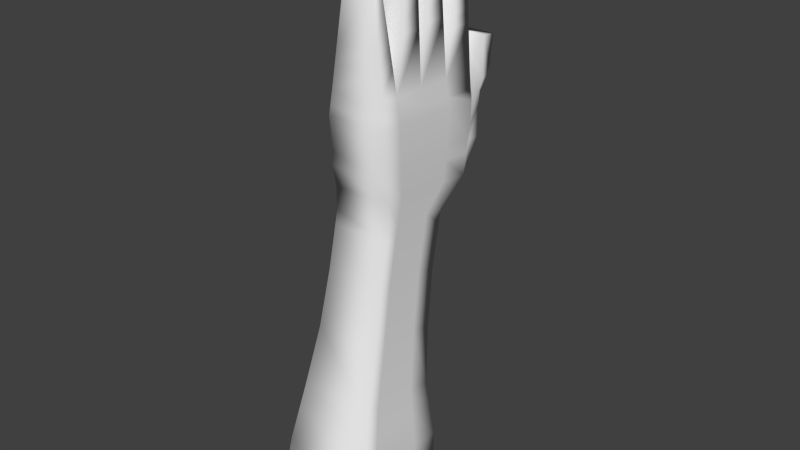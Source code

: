 # Source: Hand.blend  (saved by Blender 2.76.0; exported with 4.5.12 LTS)
import bpy
from mathutils import Matrix  # noqa: F401  (used for matrix-valued properties, if any)

bpy.ops.wm.read_factory_settings(use_empty=True)
scene = bpy.context.scene
scene.name = 'Scene'

# ---- collections
col_collection_1 = bpy.data.collections.new('Collection 1'); scene.collection.children.link(col_collection_1)

# ---- materials (node trees are filled in below, after node groups)
mat_material = bpy.data.materials.new('Material')
mat_material.alpha_threshold = 0.0
mat_material.use_transparent_shadow = False
mat_material.roughness = 0.5
mat_material.line_color = (0.0, 0.0, 0.0, 1.0)

# ---- material node trees

# ---- world
world_world = bpy.data.worlds.new('World'); scene.world = world_world
world_world.color = (0.05088, 0.05088, 0.05088)
world_world.use_sun_shadow = False
world_world.sun_shadow_jitter_overblur = 0.0
world_world.cycles.sampling_method = 'MANUAL'
world_world.cycles.sample_map_resolution = 256

# ---- meshes
me_cube = bpy.data.meshes.new('Cube')
me_cube.from_pydata([(1.314, 1.846, -1.052), (1.314, -2.044, -1.084), (-1.314, -2.044, -1.084), (-1.314, 1.846, -1.052), (0.7568, 2.046, 1.642), (0.7568, -1.89, 1.559), (-0.7568, -1.884, 1.56), (-0.7568, 2.046, 1.642), (1.306, 1.553, -0.6762), (1.095, 1.154, -0.2935), (0.9568, 1.11, 0.08653), (0.8682, 1.144, 0.4669), (0.8513, 1.251, 0.8359), (1.306, -1.817, -0.7063), (1.095, -1.61, -0.3134), (0.9568, -1.357, 0.06848), (0.8682, -1.246, 0.4473), (0.8513, -1.146, 0.8176), (-1.306, -1.817, -0.7063), (-1.095, -1.61, -0.3134), (-0.9568, -1.357, 0.06848), (-0.8682, -1.246, 0.4473), (-0.8513, -1.146, 0.8176), (-1.306, 1.553, -0.6762), (-1.095, 1.154, -0.2935), (-0.9568, 1.11, 0.08653), (-0.8682, 1.144, 0.4669), (-0.8513, 1.251, 0.8359), (0.8515, 2.184, 1.012), (0.8515, -1.268, 0.9674), (-0.8515, -1.268, 0.9674), (-0.8515, 2.184, 1.012), (0.8599, 2.124, 1.472), (0.8599, -1.795, 1.401), (-0.8599, -1.795, 1.401), (-0.8599, 2.124, 1.472), (1.314, -1.366, -1.078), (-1.314, -1.366, -1.078), (0.7568, -1.204, 1.574), (-0.7568, -1.077, 1.578), (-1.306, -1.23, -0.701), (-1.095, -1.128, -0.3099), (-0.9568, -0.9266, 0.07163), (-0.8682, -0.8299, 0.4507), (-0.8513, -0.7286, 0.8208), (1.306, -1.23, -0.701), (1.095, -1.128, -0.3099), (0.9568, -0.9266, 0.07163), (0.8682, -0.8299, 0.4507), (0.8513, -0.7286, 0.8208), (-0.8515, -0.6668, 0.9751), (0.8515, -0.6668, 0.9751), (-0.8599, -1.087, 1.414), (0.8599, -1.087, 1.414), (-1.314, -0.3601, -1.07), (-0.7568, -0.0988, 1.598), (-1.306, -0.3583, -0.6932), (-1.095, -0.4134, -0.3048), (-0.9568, -0.2885, 0.0763), (-0.8682, -0.2117, 0.4558), (-0.8513, -0.1085, 0.8255), (-0.8515, 0.2261, 0.9865), (-0.8599, -0.03655, 1.434), (1.314, -0.3601, -1.07), (0.7568, -0.186, 1.595), (1.306, -0.3583, -0.6932), (1.095, -0.4134, -0.3048), (0.9568, -0.2885, 0.0763), (0.8682, -0.2117, 0.4558), (0.8513, -0.1085, 0.8255), (0.8515, 0.2261, 0.9865), (0.8599, -0.03655, 1.434), (-1.314, 0.7428, -1.061), (-0.7568, 0.9735, 1.62), (-1.306, 0.5973, -0.6847), (-1.095, 0.3702, -0.2991), (-0.9568, 0.411, 0.08141), (-0.8682, 0.4659, 0.4613), (-0.8513, 0.5713, 0.8307), (-0.8515, 1.205, 0.9991), (-0.8599, 1.115, 1.455), (1.314, 0.7428, -1.061), (0.7568, 0.9299, 1.619), (1.306, 0.5973, -0.6847), (1.095, 0.3702, -0.2991), (0.9568, 0.411, 0.08141), (0.8682, 0.4659, 0.4613), (0.8513, 0.5713, 0.8307), (0.8515, 1.205, 0.9991), (0.8599, 1.115, 1.455), (0.4605, -2.176, 2.092), (-0.4526, -2.172, 2.092), (0.4605, -1.762, 2.101), (-0.4526, -1.685, 2.103), (0.432, -1.086, 2.345), (-0.4117, -1.015, 2.347), (-0.4117, -0.4701, 2.358), (0.432, -0.5186, 2.357), (-0.3246, 0.01014, 2.474), (0.3387, -0.02806, 2.473), (-0.3246, 0.4801, 2.483), (0.3387, 0.461, 2.483), (0.2953, 1.885, 2.354), (-0.2914, 1.885, 2.354), (-0.2914, 1.469, 2.346), (0.2953, 1.453, 2.345), (0.5114, 2.987, 1.444), (-0.5114, 2.987, 1.444), (0.5165, 3.405, 1.832), (-0.5165, 3.405, 1.832), (0.8555, 2.155, 1.234), (0.8555, -1.523, 1.177), (-0.8555, -1.523, 1.177), (-0.8555, 2.155, 1.234), (0.8555, -0.8699, 1.188), (-0.8555, -0.8699, 1.188), (0.8555, 0.09911, 1.203), (-0.8555, 0.09911, 1.203), (0.8555, 1.161, 1.22), (-0.8555, 1.161, 1.22), (0.5139, 3.43, 1.639), (-0.5139, 3.43, 1.639), (0.5165, 2.675, 1.682), (-0.5165, 2.675, 1.682), (0.8515, 2.636, 1.238), (-0.8515, 2.636, 1.238), (-0.5139, 2.959, 1.497), (0.5139, 2.959, 1.497), (0.5165, 2.934, 1.828), (0.5114, 2.834, 1.367), (-0.5114, 2.834, 1.367), (-0.5139, 3.166, 1.559), (0.5139, 3.166, 1.559), (-0.5165, 2.934, 1.828), (-0.5241, 1.221, 1.983), (-0.5241, 1.965, 1.998), (0.526, 1.965, 1.998), (0.526, 1.191, 1.982), (-0.5778, 1.984, 1.916), (0.5793, 1.984, 1.916), (0.5793, 1.131, 1.898), (-0.5778, 1.164, 1.899), (-0.7598, 2.285, 1.533), (0.7598, 2.285, 1.533), (0.8515, 2.316, 1.078), (-0.8515, 2.316, 1.078), (-0.7559, 2.389, 1.311), (0.7559, 2.389, 1.311), (-0.5227, -0.0398, 2.072), (-0.5227, 0.7063, 2.088), (0.5303, 0.6759, 2.087), (0.5303, -0.1004, 2.07), (-0.5835, 0.7757, 1.966), (0.5892, 0.742, 1.965), (0.5892, -0.1227, 1.947), (-0.5835, -0.05514, 1.949), (0.5517, -1.129, 2.061), (-0.5389, -1.038, 2.063), (-0.5389, -0.3332, 2.078), (0.5517, -0.396, 2.076), (-0.6084, -1.05, 1.908), (-0.6084, -0.2584, 1.925), (0.6172, -1.153, 1.905), (0.6172, -0.3289, 1.922), (-0.6022, -2.031, 1.83), (-0.6022, -1.386, 1.845), (0.6063, -1.487, 1.842), (0.6063, -2.035, 1.83), (-0.6692, -1.252, 1.729), (0.6715, -1.365, 1.726), (-0.6692, -1.967, 1.713), (0.6715, -1.972, 1.713), (0.8198, 2.094, 1.538), (0.8198, -1.832, 1.463), (-0.8198, -1.829, 1.463), (-0.8198, 2.094, 1.538), (-0.8198, -1.083, 1.478), (0.8198, -1.132, 1.476), (0.8198, -0.09466, 1.497), (-0.8198, -0.06076, 1.498), (0.8198, 1.043, 1.519), (-0.8198, 1.06, 1.519), (0.8681, -0.832, 1.107), (-0.8681, -0.832, 1.107), (0.8681, 0.1246, 1.122), (-0.8681, 0.1246, 1.122), (0.8681, 1.173, 1.137), (-0.8681, 1.173, 1.137), (0.8681, 2.178, 1.151), (0.8681, -1.477, 1.098), (-0.8681, -1.477, 1.098), (-0.8681, 2.178, 1.151), (0.5214, 3.298, 1.573), (-0.5214, 3.298, 1.573), (-0.6479, 2.865, 1.404), (0.6479, 2.865, 1.404), (-0.5214, 3.071, 1.493), (0.5214, 3.071, 1.493), (0.8039, 2.378, 1.225), (-0.8039, 2.378, 1.225), (0.8554, 1.226, 0.7484), (0.8554, -1.17, 0.7297), (-0.8554, -1.17, 0.7297), (-0.8554, 1.226, 0.7484), (0.8554, -0.7526, 0.733), (-0.8554, -0.7526, 0.733), (0.8554, -0.133, 0.7378), (-0.8554, -0.133, 0.7378), (0.8554, 0.5463, 0.7431), (-0.8554, 0.5463, 0.7431), (1.187, 1.328, -0.4603), (1.187, -1.7, -0.4847), (-1.187, -1.7, -0.4847), (-1.187, 1.328, -0.4603), (1.187, -1.173, -0.4804), (-1.187, -1.173, -0.4804), (1.187, -0.3894, -0.4741), (-1.187, -0.3894, -0.4741), (1.187, 0.4692, -0.4672), (-1.187, 0.4692, -0.4672)], [], [(36, 1, 2, 37), (165, 164, 91, 93), (177, 38, 5, 173), (173, 5, 6, 174), (181, 73, 7, 175), (8, 0, 3, 23), (28, 12, 27, 31), (200, 11, 26, 203), (11, 10, 25, 26), (10, 9, 24, 25), (210, 8, 23, 213), (72, 74, 23, 3), (219, 75, 24, 213), (75, 76, 25, 24), (76, 77, 26, 25), (209, 78, 27, 203), (1, 13, 18, 2), (211, 14, 19, 212), (14, 15, 20, 19), (15, 16, 21, 20), (201, 17, 22, 202), (36, 45, 13, 1), (214, 46, 14, 211), (46, 47, 15, 14), (47, 48, 16, 15), (204, 49, 17, 201), (133, 128, 108, 109), (78, 79, 31, 27), (17, 29, 30, 22), (49, 51, 29, 17), (172, 32, 35, 175), (119, 80, 35, 113), (111, 33, 34, 112), (114, 53, 33, 111), (116, 71, 53, 114), (112, 34, 52, 115), (69, 70, 51, 49), (22, 30, 50, 44), (206, 69, 49, 204), (67, 68, 48, 47), (66, 67, 47, 46), (216, 66, 46, 214), (63, 65, 45, 36), (202, 22, 44, 205), (20, 21, 43, 42), (19, 20, 42, 41), (212, 19, 41, 215), (2, 18, 40, 37), (174, 6, 39, 176), (178, 64, 38, 177), (157, 156, 94, 95), (63, 36, 37, 54), (81, 63, 54, 72), (149, 148, 98, 100), (180, 82, 64, 178), (81, 83, 65, 63), (218, 84, 66, 216), (84, 85, 67, 66), (85, 86, 68, 67), (208, 87, 69, 206), (87, 88, 70, 69), (118, 89, 71, 116), (115, 52, 62, 117), (44, 50, 61, 60), (205, 44, 60, 207), (42, 43, 59, 58), (41, 42, 58, 57), (215, 41, 57, 217), (37, 40, 56, 54), (176, 39, 55, 179), (110, 32, 89, 118), (12, 28, 88, 87), (200, 12, 87, 208), (10, 11, 86, 85), (9, 10, 85, 84), (210, 9, 84, 218), (0, 8, 83, 81), (172, 4, 82, 180), (135, 134, 104, 103), (0, 81, 72, 3), (117, 62, 80, 119), (60, 61, 79, 78), (207, 60, 78, 209), (58, 59, 77, 76), (57, 58, 76, 75), (217, 57, 75, 219), (54, 56, 74, 72), (179, 55, 73, 181), (92, 93, 91, 90), (166, 165, 93, 92), (164, 167, 90, 91), (167, 166, 92, 90), (97, 96, 95, 94), (158, 157, 95, 96), (156, 159, 97, 94), (159, 158, 96, 97), (101, 100, 98, 99), (150, 149, 100, 101), (151, 150, 101, 99), (148, 151, 99, 98), (102, 103, 104, 105), (136, 135, 103, 102), (137, 136, 102, 105), (134, 137, 105, 104), (192, 106, 107, 193), (197, 129, 106, 192), (129, 130, 107, 106), (131, 133, 109, 121), (196, 131, 121, 193), (128, 132, 120, 108), (108, 120, 121, 109), (185, 117, 119, 187), (188, 110, 118, 186), (183, 115, 117, 185), (186, 118, 116, 184), (190, 112, 115, 183), (184, 116, 114, 182), (182, 114, 111, 189), (189, 111, 112, 190), (187, 119, 113, 191), (143, 147, 127, 122), (199, 146, 126, 194), (146, 142, 123, 126), (144, 145, 125, 124), (198, 144, 124, 195), (142, 143, 122, 123), (122, 127, 132, 128), (194, 126, 131, 196), (126, 123, 133, 131), (124, 125, 130, 129), (195, 124, 129, 197), (123, 122, 128, 133), (141, 140, 137, 134), (140, 139, 136, 137), (139, 138, 135, 136), (138, 141, 134, 135), (7, 73, 141, 138), (4, 7, 138, 139), (82, 4, 139, 140), (73, 82, 140, 141), (35, 32, 143, 142), (188, 28, 144, 198), (28, 31, 145, 144), (113, 35, 142, 146), (191, 113, 146, 199), (32, 110, 147, 143), (155, 154, 151, 148), (154, 153, 150, 151), (153, 152, 149, 150), (152, 155, 148, 149), (73, 55, 155, 152), (82, 73, 152, 153), (64, 82, 153, 154), (55, 64, 154, 155), (163, 161, 158, 159), (162, 163, 159, 156), (161, 160, 157, 158), (160, 162, 156, 157), (39, 38, 162, 160), (55, 39, 160, 161), (38, 64, 163, 162), (64, 55, 161, 163), (171, 169, 166, 167), (170, 171, 167, 164), (169, 168, 165, 166), (168, 170, 164, 165), (39, 6, 170, 168), (38, 39, 168, 169), (6, 5, 171, 170), (5, 38, 169, 171), (62, 179, 181, 80), (32, 172, 180, 89), (52, 176, 179, 62), (89, 180, 178, 71), (71, 178, 177, 53), (34, 174, 176, 52), (4, 172, 175, 7), (80, 181, 175, 35), (33, 173, 174, 34), (53, 177, 173, 33), (31, 191, 199, 145), (110, 188, 198, 147), (127, 195, 197, 132), (125, 194, 196, 130), (147, 198, 195, 127), (145, 199, 194, 125), (79, 187, 191, 31), (29, 189, 190, 30), (51, 182, 189, 29), (70, 184, 182, 51), (30, 190, 183, 50), (88, 186, 184, 70), (50, 183, 185, 61), (28, 188, 186, 88), (61, 185, 187, 79), (130, 196, 193, 107), (132, 197, 192, 120), (120, 192, 193, 121), (59, 207, 209, 77), (11, 200, 208, 86), (43, 205, 207, 59), (86, 208, 206, 68), (21, 202, 205, 43), (68, 206, 204, 48), (48, 204, 201, 16), (16, 201, 202, 21), (77, 209, 203, 26), (12, 200, 203, 27), (56, 217, 219, 74), (8, 210, 218, 83), (40, 215, 217, 56), (83, 218, 216, 65), (18, 212, 215, 40), (65, 216, 214, 45), (45, 214, 211, 13), (13, 211, 212, 18), (74, 219, 213, 23), (9, 210, 213, 24)])
me_cube.polygons.foreach_set('use_smooth', [True] * 218)
_uv = me_cube.uv_layers.new(name='UVMap')
_uv.uv.foreach_set('vector', [0.6746, 0.7102, 0.6746, 0.7236, 0.6227, 0.7236, 0.6227, 0.7102, 0.07574, 0.6766, 0.07574, 0.6971, 0.06592, 0.7015, 0.06592, 0.686, 0.344, 0.7139, 0.3422, 0.717, 0.3204, 0.7169, 0.3219, 0.7139, 0.19, 0.8333, 0.1883, 0.8363, 0.1403, 0.8362, 0.1387, 0.8333, 0.1808, 0.862, 0.1787, 0.8589, 0.2127, 0.8589, 0.2139, 0.862, 0.6745, 0.7911, 0.6746, 0.8005, 0.6227, 0.8005, 0.6229, 0.7911, 0.1911, 0.6377, 0.6563, 0.7427, 0.6227, 0.7427, 0.137, 0.6377, 0.6132, 0.8277, 0.6133, 0.8315, 0.579, 0.8315, 0.5792, 0.8277, 0.6588, 0.8203, 0.6605, 0.8279, 0.6227, 0.8279, 0.6245, 0.8203, 0.6196, 0.816, 0.6223, 0.8236, 0.579, 0.8236, 0.5818, 0.816, 0.6722, 0.7684, 0.6743, 0.7739, 0.6227, 0.7739, 0.6248, 0.7684, 0.5818, 0.8393, 0.579, 0.8318, 0.5979, 0.8318, 0.6036, 0.8393, 0.6987, 0.8059, 0.6965, 0.8016, 0.712, 0.8016, 0.7159, 0.8059, 0.7202, 0.8096, 0.721, 0.8016, 0.7348, 0.8016, 0.7356, 0.8096, 0.7329, 0.8277, 0.7406, 0.8288, 0.7406, 0.8422, 0.7329, 0.8415, 0.7324, 0.725, 0.736, 0.7261, 0.736, 0.7395, 0.7324, 0.7384, 0.7049, 0.7742, 0.7048, 0.7829, 0.6532, 0.7829, 0.653, 0.7742, 0.6722, 0.8052, 0.6701, 0.8096, 0.6269, 0.8096, 0.6248, 0.8052, 0.6223, 0.8066, 0.6196, 0.8157, 0.5818, 0.8157, 0.579, 0.8066, 0.7128, 0.7158, 0.711, 0.7236, 0.6767, 0.7236, 0.675, 0.7158, 0.6568, 0.832, 0.6567, 0.8358, 0.623, 0.8358, 0.6229, 0.832, 0.7349, 0.7832, 0.7376, 0.7907, 0.726, 0.7907, 0.7215, 0.7832, 0.7355, 0.7663, 0.7365, 0.7707, 0.727, 0.7707, 0.7249, 0.7663, 0.743, 0.7153, 0.747, 0.7233, 0.7385, 0.7233, 0.7335, 0.7153, 0.7449, 0.724, 0.7468, 0.7316, 0.7386, 0.7316, 0.7364, 0.724, 0.7456, 0.7356, 0.7467, 0.7393, 0.7384, 0.7393, 0.7374, 0.7356, 0.2539, 0.8043, 0.2866, 0.8043, 0.2866, 0.8192, 0.2539, 0.8192, 0.587, 0.8504, 0.1004, 0.8392, 0.131, 0.8446, 0.6002, 0.8528, 0.6206, 0.8402, 0.1337, 0.8305, 0.07965, 0.8305, 0.587, 0.8402, 0.7097, 0.8591, 0.2788, 0.8596, 0.2597, 0.8596, 0.7015, 0.8591, 0.3068, 0.8308, 0.3084, 0.8337, 0.2539, 0.8337, 0.2555, 0.8308, 0.3087, 0.6708, 0.3073, 0.6633, 0.3394, 0.6633, 0.3402, 0.6708, 0.2401, 0.7329, 0.2403, 0.7441, 0.1857, 0.7441, 0.1858, 0.7329, 0.3482, 0.7623, 0.3414, 0.7697, 0.319, 0.7696, 0.3275, 0.7623, 0.2162, 0.8433, 0.212, 0.8507, 0.1787, 0.8506, 0.1854, 0.8433, 0.3263, 0.8416, 0.3178, 0.8343, 0.3403, 0.8343, 0.347, 0.8416, 0.7491, 0.7661, 0.3508, 0.7103, 0.3224, 0.7102, 0.7369, 0.7661, 0.7433, 0.8399, 0.3269, 0.8192, 0.346, 0.8192, 0.7516, 0.84, 0.6881, 0.8566, 0.6891, 0.8602, 0.6768, 0.8602, 0.6758, 0.8566, 0.7428, 0.7742, 0.7444, 0.7819, 0.7322, 0.7819, 0.7302, 0.7742, 0.6181, 0.8318, 0.6206, 0.8398, 0.608, 0.8398, 0.604, 0.8318, 0.7285, 0.7061, 0.728, 0.7105, 0.7138, 0.7105, 0.7128, 0.7061, 0.733, 0.7158, 0.7331, 0.7233, 0.7159, 0.7232, 0.7131, 0.7158, 0.7404, 0.8117, 0.7441, 0.8127, 0.7441, 0.821, 0.7404, 0.82, 0.5784, 0.7927, 0.5861, 0.7949, 0.5861, 0.8031, 0.5784, 0.8011, 0.7269, 0.69, 0.7363, 0.69, 0.7409, 0.6972, 0.732, 0.698, 0.5832, 0.782, 0.5879, 0.783, 0.5901, 0.7923, 0.5856, 0.7923, 0.7118, 0.69, 0.7205, 0.69, 0.7265, 0.6999, 0.7187, 0.7014, 0.3218, 0.7017, 0.3204, 0.6986, 0.346, 0.6986, 0.3458, 0.7017, 0.1717, 0.864, 0.1693, 0.8671, 0.137, 0.867, 0.1388, 0.864, 0.191, 0.6807, 0.2285, 0.6807, 0.2232, 0.693, 0.1963, 0.693, 0.6746, 0.69, 0.6746, 0.7099, 0.6227, 0.7099, 0.6227, 0.69, 0.6224, 0.7419, 0.6006, 0.7419, 0.6006, 0.69, 0.6224, 0.69, 0.2475, 0.761, 0.223, 0.761, 0.225, 0.7455, 0.2399, 0.7455, 0.2299, 0.6645, 0.227, 0.6676, 0.1916, 0.6676, 0.1939, 0.6645, 0.6445, 0.8361, 0.6417, 0.8436, 0.6228, 0.8436, 0.6227, 0.8361, 0.7262, 0.7283, 0.724, 0.7327, 0.7085, 0.7327, 0.709, 0.7283, 0.7317, 0.8277, 0.7325, 0.8357, 0.7187, 0.8357, 0.7162, 0.8277, 0.6708, 0.8439, 0.672, 0.8516, 0.6586, 0.8516, 0.657, 0.8439, 0.7099, 0.85, 0.711, 0.8537, 0.6975, 0.8537, 0.6965, 0.85, 0.6004, 0.8632, 0.1214, 0.8664, 0.09033, 0.8664, 0.587, 0.8632, 0.3173, 0.8343, 0.3159, 0.8418, 0.2793, 0.8417, 0.2835, 0.8343, 0.2861, 0.8497, 0.2793, 0.8423, 0.3127, 0.8423, 0.3169, 0.8498, 0.6748, 0.8683, 0.2227, 0.8646, 0.2511, 0.8646, 0.687, 0.8683, 0.7395, 0.7466, 0.7432, 0.7476, 0.7432, 0.7599, 0.7395, 0.7588, 0.579, 0.8402, 0.5866, 0.8422, 0.5866, 0.8544, 0.5789, 0.8528, 0.5784, 0.764, 0.5864, 0.7681, 0.5864, 0.7807, 0.5784, 0.7782, 0.6577, 0.8144, 0.6588, 0.81, 0.6729, 0.81, 0.6734, 0.8144, 0.6448, 0.8436, 0.6476, 0.8361, 0.6648, 0.8361, 0.6647, 0.8436, 0.1858, 0.6966, 0.186, 0.6936, 0.2171, 0.6935, 0.218, 0.6966, 0.2788, 0.8466, 0.2779, 0.8541, 0.2459, 0.8541, 0.2473, 0.8466, 0.7252, 0.7109, 0.3313, 0.6219, 0.3002, 0.6219, 0.7118, 0.7109, 0.6893, 0.8489, 0.6904, 0.8526, 0.6769, 0.8526, 0.6759, 0.8489, 0.7432, 0.7018, 0.7439, 0.7095, 0.7305, 0.7095, 0.7293, 0.7018, 0.734, 0.7911, 0.7332, 0.7991, 0.7194, 0.7991, 0.7186, 0.7911, 0.7114, 0.6958, 0.7114, 0.7017, 0.6999, 0.712, 0.6986, 0.7073, 0.7299, 0.7742, 0.7242, 0.7817, 0.7053, 0.7817, 0.7081, 0.7742, 0.1163, 0.8576, 0.1151, 0.8607, 0.07965, 0.8606, 0.08254, 0.8575, 0.2719, 0.6512, 0.2483, 0.6512, 0.2564, 0.6377, 0.2696, 0.6377, 0.6002, 0.7419, 0.5784, 0.7419, 0.5784, 0.69, 0.6002, 0.69, 0.1412, 0.8442, 0.137, 0.8368, 0.1736, 0.8368, 0.1749, 0.8443, 0.587, 0.8457, 0.09123, 0.8311, 0.1213, 0.8387, 0.6, 0.8491, 0.7328, 0.8118, 0.7364, 0.8128, 0.7364, 0.8262, 0.7328, 0.8252, 0.7279, 0.7456, 0.7355, 0.7472, 0.7355, 0.7605, 0.7278, 0.7594, 0.6659, 0.8191, 0.6739, 0.8216, 0.6739, 0.8354, 0.6659, 0.8346, 0.709, 0.7374, 0.7085, 0.733, 0.724, 0.7331, 0.7262, 0.7374, 0.7057, 0.7605, 0.7058, 0.7531, 0.7247, 0.7531, 0.7275, 0.7605, 0.138, 0.8572, 0.137, 0.8542, 0.1711, 0.8542, 0.1733, 0.8573, 0.2993, 0.6815, 0.2704, 0.6839, 0.2704, 0.6685, 0.2993, 0.6684, 0.1324, 0.7382, 0.09381, 0.7382, 0.09941, 0.7258, 0.1285, 0.7258, 0.2253, 0.7082, 0.2638, 0.7082, 0.2591, 0.7178, 0.2301, 0.7178, 0.2658, 0.7488, 0.2774, 0.7618, 0.2643, 0.7618, 0.2556, 0.752, 0.2958, 0.7166, 0.269, 0.7159, 0.2705, 0.6986, 0.2973, 0.6986, 0.2793, 0.7904, 0.2551, 0.7904, 0.2563, 0.777, 0.2736, 0.777, 0.2231, 0.7902, 0.2483, 0.7902, 0.2433, 0.8035, 0.2252, 0.8035, 0.1803, 0.7317, 0.1428, 0.7317, 0.1486, 0.7184, 0.1754, 0.7184, 0.3065, 0.7925, 0.2855, 0.7919, 0.2863, 0.777, 0.3074, 0.777, 0.1786, 0.6841, 0.1441, 0.6841, 0.1512, 0.6684, 0.1722, 0.6684, 0.2238, 0.5985, 0.2493, 0.5985, 0.2421, 0.6139, 0.2266, 0.6139, 0.09509, 0.6824, 0.1297, 0.6824, 0.1229, 0.6965, 0.1018, 0.6965, 0.335, 0.7593, 0.3164, 0.7593, 0.3164, 0.7461, 0.335, 0.7455, 0.2323, 0.6493, 0.199, 0.6493, 0.2064, 0.6377, 0.225, 0.6377, 0.2429, 0.6819, 0.2675, 0.6819, 0.2652, 0.6954, 0.2514, 0.6954, 0.09551, 0.7111, 0.1288, 0.7111, 0.1213, 0.7252, 0.1027, 0.7252, 0.2533, 0.8117, 0.2532, 0.8194, 0.2208, 0.8194, 0.2207, 0.8117, 0.2265, 0.6975, 0.2205, 0.6969, 0.2259, 0.6971, 0.2336, 0.697, 0.3414, 0.8337, 0.309, 0.8337, 0.309, 0.8283, 0.3414, 0.8283, 0.3372, 0.8141, 0.3269, 0.8186, 0.3311, 0.8043, 0.3372, 0.8053, 0.2394, 0.6671, 0.2455, 0.6665, 0.2542, 0.6676, 0.2465, 0.6675, 0.2855, 0.8025, 0.2916, 0.7931, 0.3003, 0.7945, 0.3003, 0.8007, 0.3518, 0.7702, 0.3517, 0.7764, 0.3191, 0.7764, 0.319, 0.7702, 0.1806, 0.8547, 0.1787, 0.8513, 0.2124, 0.8513, 0.213, 0.8548, 0.3469, 0.8539, 0.3464, 0.8574, 0.3149, 0.8573, 0.3156, 0.8538, 0.2239, 0.8605, 0.2207, 0.8571, 0.2514, 0.8571, 0.2534, 0.8606, 0.3137, 0.8538, 0.3131, 0.8573, 0.2793, 0.8572, 0.2813, 0.8538, 0.1131, 0.8485, 0.1092, 0.8451, 0.1299, 0.8451, 0.133, 0.8485, 0.3121, 0.8613, 0.3101, 0.8648, 0.2793, 0.8647, 0.2825, 0.8613, 0.3441, 0.7975, 0.3409, 0.8009, 0.3202, 0.8009, 0.3242, 0.7975, 0.295, 0.7382, 0.2951, 0.7434, 0.2408, 0.7434, 0.2409, 0.7382, 0.3155, 0.8615, 0.3149, 0.858, 0.3464, 0.858, 0.3468, 0.8615, 0.0915, 0.8533, 0.09413, 0.8451, 0.1086, 0.8451, 0.1023, 0.8538, 0.2334, 0.8273, 0.2389, 0.826, 0.2521, 0.832, 0.2436, 0.832, 0.1515, 0.8536, 0.1489, 0.8455, 0.1597, 0.8449, 0.166, 0.8536, 0.1911, 0.7839, 0.137, 0.7839, 0.137, 0.7759, 0.1911, 0.7759, 0.3299, 0.846, 0.3254, 0.8425, 0.3335, 0.8423, 0.3412, 0.8459, 0.08729, 0.7605, 0.131, 0.7605, 0.1255, 0.7699, 0.09274, 0.7699, 0.3221, 0.7449, 0.3252, 0.7345, 0.3314, 0.7317, 0.3314, 0.743, 0.2628, 0.6201, 0.2712, 0.6206, 0.278, 0.6196, 0.2724, 0.6218, 0.1295, 0.8085, 0.1225, 0.8003, 0.1318, 0.7982, 0.1363, 0.8085, 0.3079, 0.8273, 0.2539, 0.8273, 0.2646, 0.8198, 0.2971, 0.8198, 0.3128, 0.6006, 0.3043, 0.601, 0.3167, 0.5966, 0.3224, 0.5988, 0.221, 0.6146, 0.2538, 0.6146, 0.2538, 0.6241, 0.221, 0.6241, 0.09194, 0.7041, 0.1326, 0.7041, 0.1288, 0.7111, 0.09551, 0.7111, 0.2386, 0.6751, 0.2686, 0.6751, 0.2675, 0.6819, 0.2429, 0.6819, 0.236, 0.6551, 0.1953, 0.6551, 0.199, 0.6493, 0.2323, 0.6493, 0.2731, 0.658, 0.2443, 0.658, 0.2483, 0.6512, 0.2719, 0.6512, 0.2742, 0.6648, 0.2402, 0.6648, 0.2443, 0.658, 0.2731, 0.658, 0.2396, 0.6609, 0.1916, 0.6609, 0.1953, 0.6551, 0.236, 0.6551, 0.2344, 0.6684, 0.2698, 0.6684, 0.2686, 0.6751, 0.2386, 0.6751, 0.08837, 0.6971, 0.1364, 0.6971, 0.1326, 0.7041, 0.09194, 0.7041, 0.08184, 0.7512, 0.1364, 0.7512, 0.131, 0.7605, 0.08729, 0.7605, 0.3187, 0.8461, 0.3174, 0.8427, 0.3254, 0.8425, 0.3299, 0.846, 0.1911, 0.7919, 0.137, 0.7919, 0.137, 0.7839, 0.1911, 0.7839, 0.137, 0.8536, 0.1381, 0.8461, 0.1489, 0.8455, 0.1515, 0.8536, 0.2232, 0.8225, 0.2257, 0.82, 0.2389, 0.826, 0.2334, 0.8273, 0.0807, 0.8527, 0.07965, 0.8451, 0.09413, 0.8451, 0.0915, 0.8533, 0.09173, 0.6754, 0.1331, 0.6754, 0.1297, 0.6824, 0.09509, 0.6824, 0.2224, 0.5908, 0.2528, 0.5908, 0.2493, 0.5985, 0.2238, 0.5985, 0.1819, 0.6919, 0.1406, 0.6919, 0.1441, 0.6841, 0.1786, 0.6841, 0.2513, 0.7687, 0.222, 0.7687, 0.223, 0.761, 0.2475, 0.761, 0.255, 0.7765, 0.221, 0.7765, 0.222, 0.7687, 0.2513, 0.7687, 0.1851, 0.6997, 0.137, 0.6997, 0.1406, 0.6919, 0.1819, 0.6919, 0.221, 0.5831, 0.2564, 0.5831, 0.2528, 0.5908, 0.2224, 0.5908, 0.08837, 0.6684, 0.1365, 0.6684, 0.1331, 0.6754, 0.09173, 0.6754, 0.1827, 0.7383, 0.1399, 0.7383, 0.1428, 0.7317, 0.1803, 0.7317, 0.2221, 0.7836, 0.2508, 0.7836, 0.2483, 0.7902, 0.2231, 0.7902, 0.2821, 0.797, 0.2545, 0.797, 0.2551, 0.7904, 0.2793, 0.7904, 0.1883, 0.6745, 0.2312, 0.6745, 0.2285, 0.6807, 0.191, 0.6807, 0.1856, 0.6684, 0.2338, 0.6684, 0.2312, 0.6745, 0.1883, 0.6745, 0.2849, 0.8037, 0.2539, 0.8037, 0.2545, 0.797, 0.2821, 0.797, 0.221, 0.777, 0.2533, 0.777, 0.2508, 0.7836, 0.2221, 0.7836, 0.1851, 0.745, 0.137, 0.745, 0.1399, 0.7383, 0.1827, 0.7383, 0.2709, 0.7471, 0.2839, 0.7618, 0.2774, 0.7618, 0.2658, 0.7488, 0.2229, 0.7034, 0.2661, 0.7034, 0.2638, 0.7082, 0.2253, 0.7082, 0.1344, 0.7444, 0.09101, 0.7444, 0.09381, 0.7382, 0.1324, 0.7382, 0.08065, 0.6718, 0.08065, 0.6949, 0.07574, 0.6971, 0.07574, 0.6766, 0.08556, 0.6671, 0.08556, 0.6927, 0.08065, 0.6949, 0.08065, 0.6718, 0.1364, 0.7506, 0.08822, 0.7506, 0.09101, 0.7444, 0.1344, 0.7444, 0.2205, 0.6986, 0.2685, 0.6986, 0.2661, 0.7034, 0.2229, 0.7034, 0.276, 0.7455, 0.2904, 0.7618, 0.2839, 0.7618, 0.2709, 0.7471, 0.1389, 0.8603, 0.138, 0.8572, 0.1733, 0.8573, 0.1754, 0.8604, 0.1175, 0.8544, 0.1163, 0.8576, 0.08254, 0.8575, 0.08543, 0.8544, 0.1856, 0.6997, 0.1858, 0.6966, 0.218, 0.6966, 0.219, 0.6997, 0.2328, 0.6614, 0.2299, 0.6645, 0.1939, 0.6645, 0.1963, 0.6614, 0.174, 0.8609, 0.1717, 0.864, 0.1388, 0.864, 0.1406, 0.8609, 0.3231, 0.7047, 0.3218, 0.7017, 0.3458, 0.7017, 0.3456, 0.7048, 0.3052, 0.8278, 0.3068, 0.8308, 0.2555, 0.8308, 0.2571, 0.8278, 0.183, 0.8651, 0.1808, 0.862, 0.2139, 0.862, 0.2151, 0.8652, 0.1916, 0.8304, 0.19, 0.8333, 0.1387, 0.8333, 0.137, 0.8304, 0.3458, 0.7109, 0.344, 0.7139, 0.3219, 0.7139, 0.3233, 0.7109, 0.2207, 0.825, 0.2232, 0.8225, 0.2334, 0.8273, 0.2279, 0.8285, 0.3199, 0.8494, 0.3187, 0.8461, 0.3299, 0.846, 0.3344, 0.8494, 0.3212, 0.6001, 0.3128, 0.6006, 0.3224, 0.5988, 0.328, 0.601, 0.2543, 0.6196, 0.2628, 0.6201, 0.2724, 0.6218, 0.2667, 0.6241, 0.3344, 0.8494, 0.3299, 0.846, 0.3412, 0.8459, 0.3489, 0.8494, 0.2279, 0.8285, 0.2334, 0.8273, 0.2436, 0.832, 0.2351, 0.832, 0.3162, 0.865, 0.3155, 0.8615, 0.3468, 0.8615, 0.3473, 0.865, 0.295, 0.7329, 0.295, 0.7382, 0.2409, 0.7382, 0.2409, 0.7329, 0.3473, 0.7941, 0.3441, 0.7975, 0.3242, 0.7975, 0.3282, 0.7941, 0.314, 0.8579, 0.3121, 0.8613, 0.2825, 0.8613, 0.2857, 0.8579, 0.1171, 0.8519, 0.1131, 0.8485, 0.133, 0.8485, 0.1362, 0.852, 0.3144, 0.8503, 0.3137, 0.8538, 0.2813, 0.8538, 0.2833, 0.8503, 0.227, 0.864, 0.2239, 0.8605, 0.2534, 0.8606, 0.2554, 0.8641, 0.3473, 0.8503, 0.3469, 0.8539, 0.3156, 0.8538, 0.3162, 0.8503, 0.1826, 0.8582, 0.1806, 0.8547, 0.213, 0.8548, 0.2136, 0.8583, 0.2334, 0.6676, 0.2394, 0.6671, 0.2465, 0.6675, 0.2388, 0.6674, 0.2326, 0.6981, 0.2265, 0.6975, 0.2336, 0.697, 0.2412, 0.6969, 0.2533, 0.804, 0.2533, 0.8117, 0.2207, 0.8117, 0.2207, 0.804, 0.7291, 0.8107, 0.7328, 0.8118, 0.7328, 0.8252, 0.7291, 0.8241, 0.6882, 0.8453, 0.6893, 0.8489, 0.6759, 0.8489, 0.6748, 0.8453, 0.7359, 0.7456, 0.7395, 0.7466, 0.7395, 0.7588, 0.7359, 0.7578, 0.7088, 0.8464, 0.7099, 0.85, 0.6965, 0.85, 0.6954, 0.8464, 0.7368, 0.8107, 0.7404, 0.8117, 0.7404, 0.82, 0.7368, 0.8189, 0.687, 0.8529, 0.6881, 0.8566, 0.6758, 0.8566, 0.6748, 0.8529, 0.7446, 0.732, 0.7456, 0.7356, 0.7374, 0.7356, 0.7364, 0.732, 0.657, 0.8282, 0.6568, 0.832, 0.6229, 0.832, 0.6227, 0.8282, 0.7287, 0.724, 0.7324, 0.725, 0.7324, 0.7384, 0.7287, 0.7373, 0.613, 0.8239, 0.6132, 0.8277, 0.5792, 0.8277, 0.5794, 0.8239, 0.7095, 0.7418, 0.709, 0.7374, 0.7262, 0.7374, 0.7284, 0.7418, 0.7114, 0.69, 0.7114, 0.6958, 0.6986, 0.7073, 0.6974, 0.7026, 0.6567, 0.8187, 0.6577, 0.8144, 0.6734, 0.8144, 0.6739, 0.8187, 0.7284, 0.724, 0.7262, 0.7283, 0.709, 0.7283, 0.7095, 0.724, 0.5784, 0.781, 0.5832, 0.782, 0.5856, 0.7923, 0.5811, 0.7923, 0.729, 0.7018, 0.7285, 0.7061, 0.7128, 0.7061, 0.7118, 0.7018, 0.7345, 0.7619, 0.7355, 0.7663, 0.7249, 0.7663, 0.7229, 0.7619, 0.6743, 0.8009, 0.6722, 0.8052, 0.6248, 0.8052, 0.6227, 0.8009, 0.7009, 0.8103, 0.6987, 0.8059, 0.7159, 0.8059, 0.7198, 0.8103, 0.6701, 0.7629, 0.6722, 0.7684, 0.6248, 0.7684, 0.6269, 0.7629])
me_cube.materials.append(mat_material)
me_cube.use_remesh_preserve_volume = False
me_cube.use_remesh_preserve_attributes = False
me_cube.use_mirror_vertex_groups = False
me_cube.update()
arm_armature_001 = bpy.data.armatures.new('Armature.001')  # bones are not reproduced

# ---- objects
ob_armature = bpy.data.objects.new('Armature', arm_armature_001)
ob_cube = bpy.data.objects.new('Cube', me_cube)

# ---- transforms, parenting, visibility, modifiers, constraints
ob_armature.location = (0.0, 0.364, -0.5156)
ob_armature.rotation_euler = (0.1383, -0.0, 0.0)
ob_armature.scale = (5.267, 5.267, 5.267)
ob_armature.show_in_front = True
ob_armature.lineart.crease_threshold = 0.0
ob_cube.parent = ob_armature
ob_cube.matrix_parent_inverse = Matrix(((0.1899, 0.0, 0.0, 0.0), (0.0, 0.1881, 0.02617, -0.05496), (0.0, -0.02617, 0.1881, 0.1065), (0.0, 0.0, 0.0, 1.0)))
ob_cube.location = (-0.2534, 0.9039, 6.311)
ob_cube.rotation_euler = (-0.1509, -0.0, 0.0)
ob_cube.scale = (1.404, 1.238, 6.145)
ob_cube.lock_rotations_4d = False
ob_cube.empty_display_type = 'ARROWS'
ob_cube.lineart.crease_threshold = 0.0
_vg = ob_cube.vertex_groups.new(name='Bone')
for _i, _w in zip([0, 1, 2, 3, 8, 9, 10, 13, 14, 18, 19, 20, 23, 24, 25, 36, 37, 40, 41, 42, 45, 46, 54, 56, 57, 58, 63, 65, 66, 72, 74, 75, 76, 81, 83, 84, 210, 211, 212, 213, 214, 215, 216, 217, 218, 219], [0.9725, 0.957, 0.944, 0.9659, 0.9041, 0.2732, 0.02286, 0.8655, 0.1703, 0.8417, 0.2017, 0.007756, 0.8875, 0.2944, 0.04244, 0.9666, 0.9551, 0.8661, 0.2073, 0.004969, 0.8948, 0.1632, 0.9704, 0.8988, 0.2148, 0.004843, 0.9816, 0.9356, 0.1575, 0.9733, 0.8972, 0.2538, 0.02241, 0.9833, 0.9253, 0.218, 0.7024, 0.533, 0.5332, 0.6835, 0.6764, 0.6327, 0.7587, 0.696, 0.7226, 0.6885]): _vg.add([_i], _w, 'REPLACE')
_vg = ob_cube.vertex_groups.new(name='Bone.001')
for _i, _w in zip([0, 1, 2, 3, 8, 9, 10, 11, 12, 13, 14, 15, 16, 17, 18, 19, 20, 21, 22, 23, 24, 25, 26, 27, 29, 30, 36, 37, 40, 41, 42, 43, 44, 45, 46, 47, 48, 49, 50, 51, 54, 56, 57, 58, 59, 60, 61, 65, 66, 67, 68, 69, 72, 74, 75, 76, 77, 78, 79, 83, 84, 85, 86, 87, 183, 190, 200, 201, 202, 203, 204, 205, 206, 207, 208, 209, 210, 211, 212, 213, 214, 215, 216, 217, 218, 219], [0.004722, 0.03602, 0.05589, 0.01795, 0.09558, 0.724, 0.9469, 0.8585, 0.04121, 0.1345, 0.829, 0.976, 0.9417, 0.2609, 0.1582, 0.797, 0.9621, 0.9206, 0.2859, 0.112, 0.7014, 0.9311, 0.8353, 0.08605, 0.06539, 0.09182, 0.01677, 0.03972, 0.1337, 0.7912, 0.9628, 0.914, 0.232, 0.1051, 0.8362, 0.9802, 0.9443, 0.1992, 0.07292, 0.02907, 0.009164, 0.1009, 0.7834, 0.9621, 0.9164, 0.2075, 0.05567, 0.06432, 0.8418, 0.9827, 0.9575, 0.1709, 0.003237, 0.1024, 0.7432, 0.9476, 0.8759, 0.1245, 0.0004767, 0.07454, 0.7805, 0.9671, 0.9128, 0.06908, 0.003766, 0.01529, 0.1379, 0.5953, 0.5658, 0.181, 0.429, 0.4343, 0.6435, 0.5222, 0.2003, 0.2521, 0.2965, 0.4668, 0.4664, 0.3148, 0.3234, 0.3667, 0.241, 0.3032, 0.2767, 0.3102]): _vg.add([_i], _w, 'REPLACE')
_vg = ob_cube.vertex_groups.new(name='Bone.002')
for _i, _w in zip([5, 6, 16, 17, 21, 22, 29, 30, 33, 34, 38, 39, 43, 44, 48, 49, 50, 51, 52, 53, 59, 60, 61, 62, 69, 70, 71, 78, 79, 87, 111, 112, 114, 115, 116, 117, 119, 168, 170, 171, 173, 174, 176, 177, 178, 179, 182, 183, 184, 185, 187, 189, 190, 201, 202, 204, 205, 206, 207, 208, 209], [0.1997, 0.2682, 0.04131, 0.6767, 0.0571, 0.6219, 0.8823, 0.8174, 0.8582, 0.7617, 0.07717, 0.1169, 0.0551, 0.5637, 0.02942, 0.631, 0.6943, 0.7952, 0.6765, 0.8043, 0.01142, 0.1974, 0.1514, 0.1239, 0.1496, 0.08983, 0.08819, 0.06859, 0.01141, 0.01204, 0.94, 0.8788, 0.8624, 0.7634, 0.09919, 0.1586, 0.01709, 0.02586, 0.06722, 0.008071, 0.7123, 0.6362, 0.5315, 0.6571, 0.07203, 0.09106, 0.8608, 0.7644, 0.1056, 0.1673, 0.02157, 0.9358, 0.8755, 0.3544, 0.3583, 0.4702, 0.4241, 0.1123, 0.1608, 0.005768, 0.05867]): _vg.add([_i], _w, 'REPLACE')
_vg = ob_cube.vertex_groups.new(name='Bone.003')
for _i, _w in zip([5, 6, 33, 34, 38, 39, 52, 53, 64, 112, 162, 164, 165, 166, 167, 168, 169, 170, 171, 173, 174, 176, 177], [0.7479, 0.5442, 0.1109, 0.1323, 0.786, 0.1747, 0.06114, 0.08128, 0.03242, 0.003952, 0.02207, 0.174, 0.1684, 0.1105, 0.1023, 0.562, 0.8091, 0.6338, 0.8044, 0.2524, 0.2363, 0.09589, 0.2241]): _vg.add([_i], _w, 'REPLACE')
_vg = ob_cube.vertex_groups.new(name='Bone.005')
for _i, _w in zip([5, 6, 39, 90, 91, 92, 93, 164, 165, 166, 167, 168, 169, 170, 171, 174], [0.0107, 0.07166, 0.03505, 0.9936, 0.9721, 0.9928, 0.9684, 0.7929, 0.7807, 0.8823, 0.8918, 0.2408, 0.1535, 0.2535, 0.1598, 0.01158]): _vg.add([_i], _w, 'REPLACE')
_vg = ob_cube.vertex_groups.new(name='Bone.004')
for _i, _w in zip([17, 22, 44, 49, 50, 51, 60, 61, 69, 70, 78, 87, 204, 205, 206, 207, 208, 209], [0.007181, 0.0091, 0.08182, 0.09644, 0.008649, 0.02005, 0.2506, 0.06348, 0.4653, 0.02703, 0.07191, 0.06065, 0.03739, 0.03197, 0.08922, 0.07743, 0.01746, 0.02899]): _vg.add([_i], _w, 'REPLACE')
_vg = ob_cube.vertex_groups.new(name='Bone.008')
for _i, _w in zip([6, 34, 38, 39, 52, 55, 62, 64, 71, 82, 154, 156, 157, 158, 159, 160, 161, 162, 163, 165, 168, 170, 174, 176, 177, 178, 179], [0.08091, 0.02291, 0.09821, 0.5187, 0.08704, 0.1455, 0.03095, 0.7726, 0.08261, 0.02964, 0.01803, 0.0772, 0.1056, 0.1346, 0.08415, 0.507, 0.7236, 0.8575, 0.8952, 0.01043, 0.1237, 0.01652, 0.05103, 0.1894, 0.03569, 0.2311, 0.07116]): _vg.add([_i], _w, 'REPLACE')
_vg = ob_cube.vertex_groups.new(name='Bone.009')
for _i, _w in zip([39, 94, 95, 96, 97, 156, 157, 158, 159, 160, 161, 162, 163], [0.0209, 0.9952, 0.9863, 0.983, 0.9935, 0.919, 0.8868, 0.8532, 0.9139, 0.459, 0.2047, 0.09916, 0.09114]): _vg.add([_i], _w, 'REPLACE')
_vg = ob_cube.vertex_groups.new(name='Bone.006')
for _i, _w in zip([30, 34, 39, 50, 51, 52, 53, 55, 60, 61, 62, 64, 70, 71, 73, 79, 80, 89, 112, 114, 115, 116, 117, 118, 119, 155, 161, 174, 176, 177, 178, 179, 180, 181, 182, 183, 184, 185, 186, 187, 190], [0.00072, 0.01882, 0.08953, 0.06024, 0.01229, 0.1203, 0.07751, 0.642, 0.0255, 0.1325, 0.6437, 0.08319, 0.1238, 0.7068, 0.06537, 0.04096, 0.1034, 0.06156, 0.0289, 0.09912, 0.1313, 0.7607, 0.6014, 0.1028, 0.1197, 0.04411, 0.05234, 0.01101, 0.1173, 0.05777, 0.5697, 0.6442, 0.05062, 0.09574, 0.08744, 0.1085, 0.6648, 0.5123, 0.09473, 0.1035, 0.02105]): _vg.add([_i], _w, 'REPLACE')
_vg = ob_cube.vertex_groups.new(name='Bone.007')
for _i, _w in zip([55, 64, 73, 82, 148, 149, 150, 151, 152, 153, 154, 155], [0.04428, 0.0106, 0.04853, 0.01815, 0.1549, 0.1486, 0.0788, 0.09493, 0.7416, 0.8551, 0.8488, 0.7437]): _vg.add([_i], _w, 'REPLACE')
_vg = ob_cube.vertex_groups.new(name='Bone.010')
for _i, _w in zip([98, 99, 100, 101, 148, 149, 150, 151, 152, 153, 154, 155], [0.9912, 0.9974, 0.9916, 0.9979, 0.8277, 0.8352, 0.9167, 0.899, 0.1755, 0.1014, 0.1014, 0.1691]): _vg.add([_i], _w, 'REPLACE')
_vg = ob_cube.vertex_groups.new(name='Bone.011')
for _i, _w in zip([4, 7, 27, 31, 32, 35, 44, 50, 51, 55, 60, 61, 62, 64, 69, 70, 71, 73, 78, 79, 80, 82, 87, 88, 89, 110, 113, 115, 116, 117, 118, 119, 123, 125, 126, 134, 138, 139, 140, 141, 142, 143, 145, 146, 147, 152, 153, 172, 175, 178, 179, 180, 181, 183, 184, 185, 186, 187, 188, 191, 194, 198, 199, 207, 209], [0.7578, 0.6676, 0.0147, 0.03288, 0.2146, 0.2276, 0.004313, 0.08324, 0.0711, 0.07994, 0.1054, 0.3996, 0.1258, 0.04652, 0.06269, 0.5856, 0.09371, 0.7577, 0.07659, 0.178, 0.6941, 0.8532, 0.07245, 0.1457, 0.8242, 0.09801, 0.1418, 0.0254, 0.09869, 0.142, 0.6876, 0.5761, 0.009225, 0.02609, 0.00038, 0.008719, 0.08195, 0.05068, 0.05699, 0.0968, 0.1293, 0.0874, 0.04878, 0.09259, 0.06039, 0.05967, 0.02584, 0.5441, 0.4868, 0.08552, 0.117, 0.8558, 0.7295, 0.04408, 0.1647, 0.1789, 0.5683, 0.4845, 0.07307, 0.1039, 0.01923, 0.04948, 0.08033, 0.02007, 0.01315]): _vg.add([_i], _w, 'REPLACE')
_vg = ob_cube.vertex_groups.new(name='Bone.012')
for _i, _w in zip([4, 7, 73, 82, 103, 104, 134, 135, 136, 137, 138, 139, 140, 141, 172, 175, 181], [0.09637, 0.1369, 0.06615, 0.03564, 0.03279, 0.04677, 0.8935, 0.8298, 0.2092, 0.8941, 0.8439, 0.8015, 0.9175, 0.8555, 0.02008, 0.05477, 0.0066]): _vg.add([_i], _w, 'REPLACE')
_vg = ob_cube.vertex_groups.new(name='Bone.013')
for _i, _w in zip([102, 103, 104, 105, 134, 135, 136, 137, 138, 139], [0.9963, 0.957, 0.9498, 0.9872, 0.07016, 0.1398, 0.781, 0.09393, 0.0522, 0.1384]): _vg.add([_i], _w, 'REPLACE')
_vg = ob_cube.vertex_groups.new(name='Bone.014')
for _i, _w in zip([11, 12, 22, 26, 27, 28, 31, 44, 49, 50, 51, 59, 60, 61, 69, 70, 77, 78, 79, 86, 87, 88, 110, 113, 117, 118, 119, 124, 125, 130, 144, 145, 146, 184, 185, 186, 187, 188, 191, 198, 199, 200, 202, 203, 204, 205, 206, 207, 208, 209], [0.1239, 0.8585, 0.01636, 0.1327, 0.7189, 0.4479, 0.4185, 0.07713, 0.03004, 0.04494, 0.000259, 0.02024, 0.2071, 0.1624, 0.1343, 0.1314, 0.08758, 0.634, 0.5668, 0.06914, 0.7404, 0.7299, 0.007193, 0.08079, 0.01655, 0.06089, 0.08551, 0.01892, 0.1126, 0.01367, 0.1966, 0.2545, 0.04232, 0.02155, 0.06374, 0.189, 0.1903, 0.09233, 0.1679, 0.01708, 0.0937, 0.8085, 0.01833, 0.7099, 0.03635, 0.07372, 0.1348, 0.1901, 0.7085, 0.5981]): _vg.add([_i], _w, 'REPLACE')
_vg = ob_cube.vertex_groups.new(name='Bone.015')
for _i, _w in zip([4, 7, 12, 27, 28, 31, 32, 35, 61, 79, 80, 88, 89, 106, 107, 110, 113, 117, 118, 119, 121, 123, 124, 125, 126, 127, 129, 130, 131, 142, 143, 144, 145, 146, 147, 172, 175, 181, 185, 186, 187, 188, 191, 193, 194, 195, 196, 197, 198, 199, 203], [0.04575, 0.06319, 0.05208, 0.1097, 0.5268, 0.5344, 0.3097, 0.2836, 0.01123, 0.145, 0.06255, 0.0734, 0.03438, 0.2921, 0.3954, 0.8294, 0.6374, 0.004342, 0.1209, 0.1438, 0.003559, 0.03379, 0.8773, 0.6502, 0.2316, 0.1021, 0.7053, 0.5686, 0.1484, 0.1981, 0.1225, 0.7637, 0.6739, 0.5843, 0.8164, 0.1637, 0.1674, 0.0279, 0.007244, 0.1218, 0.1518, 0.809, 0.6484, 0.121, 0.4408, 0.5922, 0.2915, 0.1072, 0.8872, 0.6711, 0.04178]): _vg.add([_i], _w, 'REPLACE')
_vg = ob_cube.vertex_groups.new(name='Bone.016')
for _i, _w in zip([4, 7, 32, 35, 80, 89, 106, 107, 108, 109, 110, 113, 119, 120, 121, 122, 123, 124, 125, 126, 127, 129, 130, 131, 132, 133, 142, 143, 146, 147, 172, 175, 181, 191, 192, 193, 194, 195, 196, 197, 199], [0.06482, 0.08731, 0.4196, 0.3954, 0.06064, 0.02554, 0.6507, 0.466, 0.002862, 0.1524, 0.002668, 0.1085, 0.0004639, 0.2075, 0.5403, 0.1611, 0.6429, 0.06074, 0.1926, 0.6556, 0.8314, 0.2726, 0.36, 0.6348, 0.7641, 0.2115, 0.5592, 0.6804, 0.251, 0.09763, 0.2215, 0.2323, 0.03363, 0.05414, 0.7648, 0.6122, 0.4397, 0.3626, 0.5668, 0.7986, 0.1352]): _vg.add([_i], _w, 'REPLACE')
_vg = ob_cube.vertex_groups.new(name='Bone.017')
for _i, _w in zip([32, 35, 106, 107, 108, 109, 120, 121, 122, 123, 126, 127, 128, 131, 132, 133, 142, 143, 192, 193, 194, 196, 197], [0.01618, 0.02844, 0.04148, 0.0993, 0.9733, 0.856, 0.7889, 0.4324, 0.8146, 0.2848, 0.08285, 0.05575, 0.9892, 0.2062, 0.2099, 0.7911, 0.08514, 0.1, 0.2314, 0.2597, 0.05283, 0.1185, 0.08691]): _vg.add([_i], _w, 'REPLACE')
_m = ob_cube.modifiers.new('Armature', 'ARMATURE')
_m.object = ob_armature

# ---- collection membership
col_collection_1.objects.link(ob_armature)
col_collection_1.objects.link(ob_cube)

# ---- scene / render settings (as saved in the file)
scene.frame_start = 1; scene.frame_end = 250; scene.frame_set(1)
scene.render.engine = 'BLENDER_EEVEE_NEXT'
scene.render.resolution_percentage = 50
scene.render.dither_intensity = 0.0
scene.cycles.use_denoising = False
scene.cycles.samples = 10
scene.cycles.sampling_pattern = 'TABULATED_SOBOL'
scene.cycles.light_sampling_threshold = 0.0
scene.cycles.use_adaptive_sampling = False
scene.cycles.use_light_tree = False
scene.cycles.blur_glossy = 0.0
scene.cycles.pixel_filter_type = 'GAUSSIAN'
scene.cycles.sample_clamp_indirect = 0.0
scene.view_settings.view_transform = 'Standard'
bpy.context.view_layer.update()

# ---- added for rendering (the .blend has no active camera and no usable light): camera, sun
cam_auto = bpy.data.cameras.new('AutoCamera')
cam_auto.lens = 50.0
cam_auto.sensor_width = 36.0
cam_auto.clip_end = 1000.0
ob_auto_camera = bpy.data.objects.new('AutoCamera', cam_auto)
scene.collection.objects.link(ob_auto_camera)
ob_auto_camera.location = (23.0203, -25.61, 29.0644)
ob_auto_camera.rotation_euler = (1.09748, -7.21219e-08, 0.694738)
scene.camera = ob_auto_camera
light_auto_sun = bpy.data.lights.new('AutoSun', 'SUN')
light_auto_sun.energy = 3.0
light_auto_sun.angle = 0.0523599
ob_auto_sun = bpy.data.objects.new('AutoSun', light_auto_sun)
scene.collection.objects.link(ob_auto_sun)
ob_auto_sun.rotation_euler = (0.872665, 0.174533, 0.523599)
bpy.context.view_layer.update()

